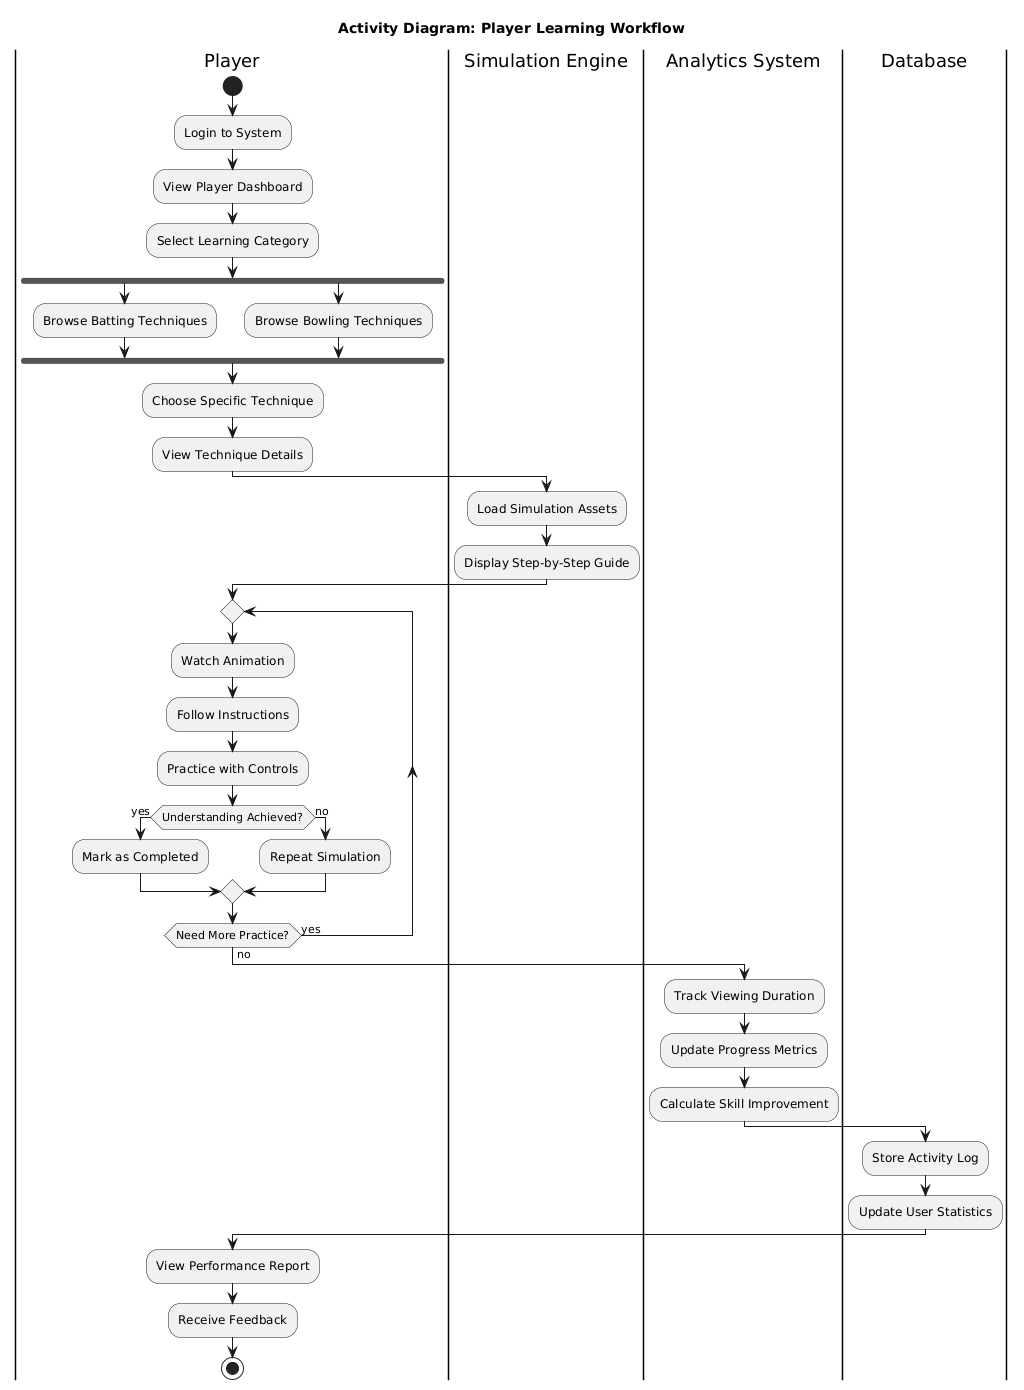

The diagram above was rendered by PlantUML. Its source (embedded in the PNG):
@startuml
title **Activity Diagram: Player Learning Workflow**

|Player|
start
:Login to System;
:View Player Dashboard;
:Select Learning Category;

fork
  :Browse Batting Techniques;
fork again
  :Browse Bowling Techniques;
end fork

:Choose Specific Technique;
:View Technique Details;

|Simulation Engine|
:Load Simulation Assets;
:Display Step-by-Step Guide;

|Player|
repeat
  :Watch Animation;
  :Follow Instructions;
  :Practice with Controls;
  if (Understanding Achieved?) then (yes)
    :Mark as Completed;
  else (no)
    :Repeat Simulation;
  endif
repeat while (Need More Practice?) is (yes) not (no)

|Analytics System|
:Track Viewing Duration;
:Update Progress Metrics;
:Calculate Skill Improvement;

|Database|
:Store Activity Log;
:Update User Statistics;

|Player|
:View Performance Report;
:Receive Feedback;
stop
@enduml